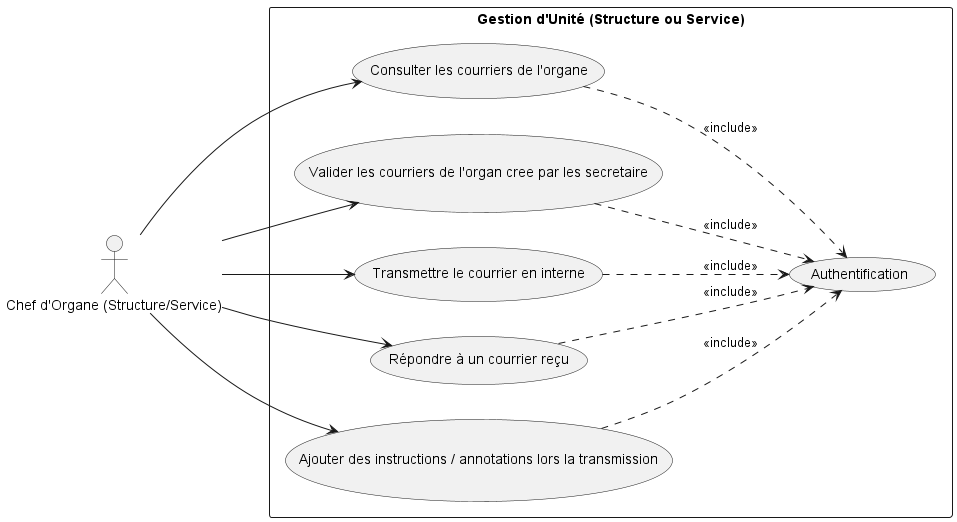

The diagram above was rendered by PlantUML. Its source (embedded in the PNG):
@startuml usecase_chef_organe
left to right direction
skinparam shadowing false

actor "Chef d'Organe (Structure/Service)" as CO

rectangle "Gestion d'Unité (Structure ou Service)" {
    usecase "Authentification" as Auth
    usecase "Consulter les courriers de l'organe" as UC1
    usecase "Valider les courriers de l'organ cree par les secretaire" as UC2
    usecase "Transmettre le courrier en interne" as UC3
    usecase "Répondre à un courrier reçu" as UC4
    usecase "Ajouter des instructions / annotations lors la transmission" as UC5


}

CO --> UC1
CO --> UC2
CO --> UC3
CO --> UC4
CO --> UC5
UC1 ..> Auth : <<include>>
UC2 ..> Auth : <<include>>
UC3 ..> Auth : <<include>>
UC4 ..> Auth : <<include>>
UC5 ..> Auth : <<include>>


@enduml